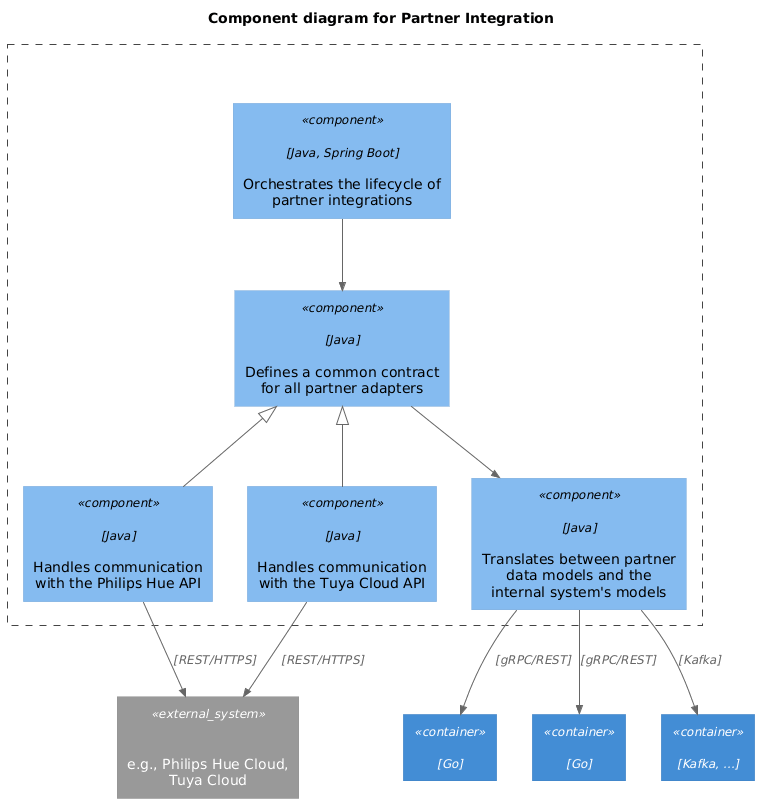

The diagram above was rendered by PlantUML. Its source (embedded in the PNG):
@startuml
!includeurl https://raw.githubusercontent.com/plantuml-stdlib/C4-PlantUML/master/C4_Component.puml

title Component diagram for Partner Integration

System_Ext(partner_systems, "Partner Cloud Systems", "e.g., Philips Hue Cloud, Tuya Cloud")
Container(device_registry, "Device Registry", "Go")
Container(device_control, "Device Control", "Go")
Container(telemetry_monitoring, "Telemetry & Monitoring", "Kafka, ...")

Container_Boundary(c1, "Partner Integration") {
    Component(integration_manager, "Integration Manager", "Java, Spring Boot", "Orchestrates the lifecycle of partner integrations")
    Component(adapter_interface, "Partner Adapter Interface", "Java", "Defines a common contract for all partner adapters")
    Component(hue_adapter, "Philips Hue Adapter", "Java", "Handles communication with the Philips Hue API")
    Component(tuya_adapter, "Tuya Adapter", "Java", "Handles communication with the Tuya Cloud API")
    Component(data_mapper, "Data Mapper", "Java", "Translates between partner data models and the internal system's models")
}

adapter_interface <|-- hue_adapter
adapter_interface <|-- tuya_adapter

Rel(integration_manager, adapter_interface, "Uses")
Rel(hue_adapter, partner_systems, "Connects to", "REST/HTTPS")
Rel(tuya_adapter, partner_systems, "Connects to", "REST/HTTPS")

Rel(adapter_interface, data_mapper, "Uses")

Rel(data_mapper, device_registry, "Registers devices in", "gRPC/REST")
Rel(data_mapper, device_control, "Forwards commands to", "gRPC/REST")
Rel(data_mapper, telemetry_monitoring, "Pushes telemetry to", "Kafka")
@enduml